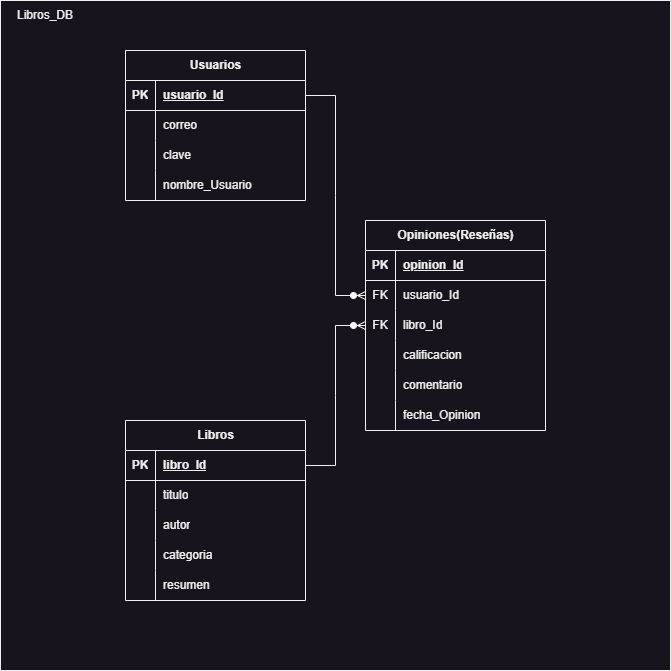

The diagram above was exported from draw.io. Its source (the exported page's mxGraphModel, read from the mxfile embedded in the PNG):
<mxGraphModel dx="1674" dy="836" grid="1" gridSize="10" guides="1" tooltips="1" connect="1" arrows="1" fold="1" page="1" pageScale="1" pageWidth="827" pageHeight="1169" math="0" shadow="0">
  <root>
    <mxCell id="0" />
    <mxCell id="1" parent="0" />
    <mxCell id="GKWt0OQ8jRCzpcv7EPqp-60" value="" style="whiteSpace=wrap;html=1;aspect=fixed;" parent="1" vertex="1">
      <mxGeometry x="120" y="70" width="670" height="670" as="geometry" />
    </mxCell>
    <mxCell id="GKWt0OQ8jRCzpcv7EPqp-61" value="Usuarios" style="shape=table;startSize=30;container=1;collapsible=1;childLayout=tableLayout;fixedRows=1;rowLines=0;fontStyle=1;align=center;resizeLast=1;html=1;" parent="1" vertex="1">
      <mxGeometry x="245" y="120" width="180" height="150" as="geometry" />
    </mxCell>
    <mxCell id="GKWt0OQ8jRCzpcv7EPqp-62" value="" style="shape=tableRow;horizontal=0;startSize=0;swimlaneHead=0;swimlaneBody=0;fillColor=none;collapsible=0;dropTarget=0;points=[[0,0.5],[1,0.5]];portConstraint=eastwest;top=0;left=0;right=0;bottom=1;" parent="GKWt0OQ8jRCzpcv7EPqp-61" vertex="1">
      <mxGeometry y="30" width="180" height="30" as="geometry" />
    </mxCell>
    <mxCell id="GKWt0OQ8jRCzpcv7EPqp-63" value="PK" style="shape=partialRectangle;connectable=0;fillColor=none;top=0;left=0;bottom=0;right=0;fontStyle=1;overflow=hidden;whiteSpace=wrap;html=1;" parent="GKWt0OQ8jRCzpcv7EPqp-62" vertex="1">
      <mxGeometry width="30" height="30" as="geometry">
        <mxRectangle width="30" height="30" as="alternateBounds" />
      </mxGeometry>
    </mxCell>
    <mxCell id="GKWt0OQ8jRCzpcv7EPqp-64" value="usuario_Id" style="shape=partialRectangle;connectable=0;fillColor=none;top=0;left=0;bottom=0;right=0;align=left;spacingLeft=6;fontStyle=5;overflow=hidden;whiteSpace=wrap;html=1;" parent="GKWt0OQ8jRCzpcv7EPqp-62" vertex="1">
      <mxGeometry x="30" width="150" height="30" as="geometry">
        <mxRectangle width="150" height="30" as="alternateBounds" />
      </mxGeometry>
    </mxCell>
    <mxCell id="GKWt0OQ8jRCzpcv7EPqp-65" value="" style="shape=tableRow;horizontal=0;startSize=0;swimlaneHead=0;swimlaneBody=0;fillColor=none;collapsible=0;dropTarget=0;points=[[0,0.5],[1,0.5]];portConstraint=eastwest;top=0;left=0;right=0;bottom=0;" parent="GKWt0OQ8jRCzpcv7EPqp-61" vertex="1">
      <mxGeometry y="60" width="180" height="30" as="geometry" />
    </mxCell>
    <mxCell id="GKWt0OQ8jRCzpcv7EPqp-66" value="" style="shape=partialRectangle;connectable=0;fillColor=none;top=0;left=0;bottom=0;right=0;editable=1;overflow=hidden;whiteSpace=wrap;html=1;" parent="GKWt0OQ8jRCzpcv7EPqp-65" vertex="1">
      <mxGeometry width="30" height="30" as="geometry">
        <mxRectangle width="30" height="30" as="alternateBounds" />
      </mxGeometry>
    </mxCell>
    <mxCell id="GKWt0OQ8jRCzpcv7EPqp-67" value="correo" style="shape=partialRectangle;connectable=0;fillColor=none;top=0;left=0;bottom=0;right=0;align=left;spacingLeft=6;overflow=hidden;whiteSpace=wrap;html=1;" parent="GKWt0OQ8jRCzpcv7EPqp-65" vertex="1">
      <mxGeometry x="30" width="150" height="30" as="geometry">
        <mxRectangle width="150" height="30" as="alternateBounds" />
      </mxGeometry>
    </mxCell>
    <mxCell id="GKWt0OQ8jRCzpcv7EPqp-68" value="" style="shape=tableRow;horizontal=0;startSize=0;swimlaneHead=0;swimlaneBody=0;fillColor=none;collapsible=0;dropTarget=0;points=[[0,0.5],[1,0.5]];portConstraint=eastwest;top=0;left=0;right=0;bottom=0;" parent="GKWt0OQ8jRCzpcv7EPqp-61" vertex="1">
      <mxGeometry y="90" width="180" height="30" as="geometry" />
    </mxCell>
    <mxCell id="GKWt0OQ8jRCzpcv7EPqp-69" value="" style="shape=partialRectangle;connectable=0;fillColor=none;top=0;left=0;bottom=0;right=0;editable=1;overflow=hidden;whiteSpace=wrap;html=1;" parent="GKWt0OQ8jRCzpcv7EPqp-68" vertex="1">
      <mxGeometry width="30" height="30" as="geometry">
        <mxRectangle width="30" height="30" as="alternateBounds" />
      </mxGeometry>
    </mxCell>
    <mxCell id="GKWt0OQ8jRCzpcv7EPqp-70" value="clave" style="shape=partialRectangle;connectable=0;fillColor=none;top=0;left=0;bottom=0;right=0;align=left;spacingLeft=6;overflow=hidden;whiteSpace=wrap;html=1;" parent="GKWt0OQ8jRCzpcv7EPqp-68" vertex="1">
      <mxGeometry x="30" width="150" height="30" as="geometry">
        <mxRectangle width="150" height="30" as="alternateBounds" />
      </mxGeometry>
    </mxCell>
    <mxCell id="GKWt0OQ8jRCzpcv7EPqp-71" value="" style="shape=tableRow;horizontal=0;startSize=0;swimlaneHead=0;swimlaneBody=0;fillColor=none;collapsible=0;dropTarget=0;points=[[0,0.5],[1,0.5]];portConstraint=eastwest;top=0;left=0;right=0;bottom=0;" parent="GKWt0OQ8jRCzpcv7EPqp-61" vertex="1">
      <mxGeometry y="120" width="180" height="30" as="geometry" />
    </mxCell>
    <mxCell id="GKWt0OQ8jRCzpcv7EPqp-72" value="" style="shape=partialRectangle;connectable=0;fillColor=none;top=0;left=0;bottom=0;right=0;editable=1;overflow=hidden;whiteSpace=wrap;html=1;" parent="GKWt0OQ8jRCzpcv7EPqp-71" vertex="1">
      <mxGeometry width="30" height="30" as="geometry">
        <mxRectangle width="30" height="30" as="alternateBounds" />
      </mxGeometry>
    </mxCell>
    <mxCell id="GKWt0OQ8jRCzpcv7EPqp-73" value="nombre_Usuario" style="shape=partialRectangle;connectable=0;fillColor=none;top=0;left=0;bottom=0;right=0;align=left;spacingLeft=6;overflow=hidden;whiteSpace=wrap;html=1;" parent="GKWt0OQ8jRCzpcv7EPqp-71" vertex="1">
      <mxGeometry x="30" width="150" height="30" as="geometry">
        <mxRectangle width="150" height="30" as="alternateBounds" />
      </mxGeometry>
    </mxCell>
    <mxCell id="GKWt0OQ8jRCzpcv7EPqp-74" value="Opiniones(Reseñas)" style="shape=table;startSize=30;container=1;collapsible=1;childLayout=tableLayout;fixedRows=1;rowLines=0;fontStyle=1;align=center;resizeLast=1;html=1;" parent="1" vertex="1">
      <mxGeometry x="485" y="290" width="180" height="210" as="geometry" />
    </mxCell>
    <mxCell id="GKWt0OQ8jRCzpcv7EPqp-75" value="" style="shape=tableRow;horizontal=0;startSize=0;swimlaneHead=0;swimlaneBody=0;fillColor=none;collapsible=0;dropTarget=0;points=[[0,0.5],[1,0.5]];portConstraint=eastwest;top=0;left=0;right=0;bottom=1;" parent="GKWt0OQ8jRCzpcv7EPqp-74" vertex="1">
      <mxGeometry y="30" width="180" height="30" as="geometry" />
    </mxCell>
    <mxCell id="GKWt0OQ8jRCzpcv7EPqp-76" value="PK" style="shape=partialRectangle;connectable=0;fillColor=none;top=0;left=0;bottom=0;right=0;fontStyle=1;overflow=hidden;whiteSpace=wrap;html=1;" parent="GKWt0OQ8jRCzpcv7EPqp-75" vertex="1">
      <mxGeometry width="30" height="30" as="geometry">
        <mxRectangle width="30" height="30" as="alternateBounds" />
      </mxGeometry>
    </mxCell>
    <mxCell id="GKWt0OQ8jRCzpcv7EPqp-77" value="opinion_Id" style="shape=partialRectangle;connectable=0;fillColor=none;top=0;left=0;bottom=0;right=0;align=left;spacingLeft=6;fontStyle=5;overflow=hidden;whiteSpace=wrap;html=1;" parent="GKWt0OQ8jRCzpcv7EPqp-75" vertex="1">
      <mxGeometry x="30" width="150" height="30" as="geometry">
        <mxRectangle width="150" height="30" as="alternateBounds" />
      </mxGeometry>
    </mxCell>
    <mxCell id="GKWt0OQ8jRCzpcv7EPqp-78" value="" style="shape=tableRow;horizontal=0;startSize=0;swimlaneHead=0;swimlaneBody=0;fillColor=none;collapsible=0;dropTarget=0;points=[[0,0.5],[1,0.5]];portConstraint=eastwest;top=0;left=0;right=0;bottom=0;" parent="GKWt0OQ8jRCzpcv7EPqp-74" vertex="1">
      <mxGeometry y="60" width="180" height="30" as="geometry" />
    </mxCell>
    <mxCell id="GKWt0OQ8jRCzpcv7EPqp-79" value="FK" style="shape=partialRectangle;connectable=0;fillColor=none;top=0;left=0;bottom=0;right=0;editable=1;overflow=hidden;whiteSpace=wrap;html=1;" parent="GKWt0OQ8jRCzpcv7EPqp-78" vertex="1">
      <mxGeometry width="30" height="30" as="geometry">
        <mxRectangle width="30" height="30" as="alternateBounds" />
      </mxGeometry>
    </mxCell>
    <mxCell id="GKWt0OQ8jRCzpcv7EPqp-80" value="usuario_Id" style="shape=partialRectangle;connectable=0;fillColor=none;top=0;left=0;bottom=0;right=0;align=left;spacingLeft=6;overflow=hidden;whiteSpace=wrap;html=1;" parent="GKWt0OQ8jRCzpcv7EPqp-78" vertex="1">
      <mxGeometry x="30" width="150" height="30" as="geometry">
        <mxRectangle width="150" height="30" as="alternateBounds" />
      </mxGeometry>
    </mxCell>
    <mxCell id="GKWt0OQ8jRCzpcv7EPqp-81" value="" style="shape=tableRow;horizontal=0;startSize=0;swimlaneHead=0;swimlaneBody=0;fillColor=none;collapsible=0;dropTarget=0;points=[[0,0.5],[1,0.5]];portConstraint=eastwest;top=0;left=0;right=0;bottom=0;" parent="GKWt0OQ8jRCzpcv7EPqp-74" vertex="1">
      <mxGeometry y="90" width="180" height="30" as="geometry" />
    </mxCell>
    <mxCell id="GKWt0OQ8jRCzpcv7EPqp-82" value="FK" style="shape=partialRectangle;connectable=0;fillColor=none;top=0;left=0;bottom=0;right=0;editable=1;overflow=hidden;whiteSpace=wrap;html=1;" parent="GKWt0OQ8jRCzpcv7EPqp-81" vertex="1">
      <mxGeometry width="30" height="30" as="geometry">
        <mxRectangle width="30" height="30" as="alternateBounds" />
      </mxGeometry>
    </mxCell>
    <mxCell id="GKWt0OQ8jRCzpcv7EPqp-83" value="libro_Id" style="shape=partialRectangle;connectable=0;fillColor=none;top=0;left=0;bottom=0;right=0;align=left;spacingLeft=6;overflow=hidden;whiteSpace=wrap;html=1;" parent="GKWt0OQ8jRCzpcv7EPqp-81" vertex="1">
      <mxGeometry x="30" width="150" height="30" as="geometry">
        <mxRectangle width="150" height="30" as="alternateBounds" />
      </mxGeometry>
    </mxCell>
    <mxCell id="GKWt0OQ8jRCzpcv7EPqp-84" value="" style="shape=tableRow;horizontal=0;startSize=0;swimlaneHead=0;swimlaneBody=0;fillColor=none;collapsible=0;dropTarget=0;points=[[0,0.5],[1,0.5]];portConstraint=eastwest;top=0;left=0;right=0;bottom=0;" parent="GKWt0OQ8jRCzpcv7EPqp-74" vertex="1">
      <mxGeometry y="120" width="180" height="30" as="geometry" />
    </mxCell>
    <mxCell id="GKWt0OQ8jRCzpcv7EPqp-85" value="" style="shape=partialRectangle;connectable=0;fillColor=none;top=0;left=0;bottom=0;right=0;editable=1;overflow=hidden;whiteSpace=wrap;html=1;" parent="GKWt0OQ8jRCzpcv7EPqp-84" vertex="1">
      <mxGeometry width="30" height="30" as="geometry">
        <mxRectangle width="30" height="30" as="alternateBounds" />
      </mxGeometry>
    </mxCell>
    <mxCell id="GKWt0OQ8jRCzpcv7EPqp-86" value="calificacion" style="shape=partialRectangle;connectable=0;fillColor=none;top=0;left=0;bottom=0;right=0;align=left;spacingLeft=6;overflow=hidden;whiteSpace=wrap;html=1;" parent="GKWt0OQ8jRCzpcv7EPqp-84" vertex="1">
      <mxGeometry x="30" width="150" height="30" as="geometry">
        <mxRectangle width="150" height="30" as="alternateBounds" />
      </mxGeometry>
    </mxCell>
    <mxCell id="GKWt0OQ8jRCzpcv7EPqp-87" value="" style="shape=tableRow;horizontal=0;startSize=0;swimlaneHead=0;swimlaneBody=0;fillColor=none;collapsible=0;dropTarget=0;points=[[0,0.5],[1,0.5]];portConstraint=eastwest;top=0;left=0;right=0;bottom=0;" parent="GKWt0OQ8jRCzpcv7EPqp-74" vertex="1">
      <mxGeometry y="150" width="180" height="30" as="geometry" />
    </mxCell>
    <mxCell id="GKWt0OQ8jRCzpcv7EPqp-88" value="" style="shape=partialRectangle;connectable=0;fillColor=none;top=0;left=0;bottom=0;right=0;editable=1;overflow=hidden;whiteSpace=wrap;html=1;" parent="GKWt0OQ8jRCzpcv7EPqp-87" vertex="1">
      <mxGeometry width="30" height="30" as="geometry">
        <mxRectangle width="30" height="30" as="alternateBounds" />
      </mxGeometry>
    </mxCell>
    <mxCell id="GKWt0OQ8jRCzpcv7EPqp-89" value="comentario" style="shape=partialRectangle;connectable=0;fillColor=none;top=0;left=0;bottom=0;right=0;align=left;spacingLeft=6;overflow=hidden;whiteSpace=wrap;html=1;" parent="GKWt0OQ8jRCzpcv7EPqp-87" vertex="1">
      <mxGeometry x="30" width="150" height="30" as="geometry">
        <mxRectangle width="150" height="30" as="alternateBounds" />
      </mxGeometry>
    </mxCell>
    <mxCell id="GKWt0OQ8jRCzpcv7EPqp-90" value="" style="shape=tableRow;horizontal=0;startSize=0;swimlaneHead=0;swimlaneBody=0;fillColor=none;collapsible=0;dropTarget=0;points=[[0,0.5],[1,0.5]];portConstraint=eastwest;top=0;left=0;right=0;bottom=0;" parent="GKWt0OQ8jRCzpcv7EPqp-74" vertex="1">
      <mxGeometry y="180" width="180" height="30" as="geometry" />
    </mxCell>
    <mxCell id="GKWt0OQ8jRCzpcv7EPqp-91" value="" style="shape=partialRectangle;connectable=0;fillColor=none;top=0;left=0;bottom=0;right=0;editable=1;overflow=hidden;whiteSpace=wrap;html=1;" parent="GKWt0OQ8jRCzpcv7EPqp-90" vertex="1">
      <mxGeometry width="30" height="30" as="geometry">
        <mxRectangle width="30" height="30" as="alternateBounds" />
      </mxGeometry>
    </mxCell>
    <mxCell id="GKWt0OQ8jRCzpcv7EPqp-92" value="fecha_Opinion" style="shape=partialRectangle;connectable=0;fillColor=none;top=0;left=0;bottom=0;right=0;align=left;spacingLeft=6;overflow=hidden;whiteSpace=wrap;html=1;" parent="GKWt0OQ8jRCzpcv7EPqp-90" vertex="1">
      <mxGeometry x="30" width="150" height="30" as="geometry">
        <mxRectangle width="150" height="30" as="alternateBounds" />
      </mxGeometry>
    </mxCell>
    <mxCell id="GKWt0OQ8jRCzpcv7EPqp-93" value="Libros" style="shape=table;startSize=30;container=1;collapsible=1;childLayout=tableLayout;fixedRows=1;rowLines=0;fontStyle=1;align=center;resizeLast=1;html=1;" parent="1" vertex="1">
      <mxGeometry x="245" y="490" width="180" height="180" as="geometry" />
    </mxCell>
    <mxCell id="GKWt0OQ8jRCzpcv7EPqp-94" value="" style="shape=tableRow;horizontal=0;startSize=0;swimlaneHead=0;swimlaneBody=0;fillColor=none;collapsible=0;dropTarget=0;points=[[0,0.5],[1,0.5]];portConstraint=eastwest;top=0;left=0;right=0;bottom=1;" parent="GKWt0OQ8jRCzpcv7EPqp-93" vertex="1">
      <mxGeometry y="30" width="180" height="30" as="geometry" />
    </mxCell>
    <mxCell id="GKWt0OQ8jRCzpcv7EPqp-95" value="PK" style="shape=partialRectangle;connectable=0;fillColor=none;top=0;left=0;bottom=0;right=0;fontStyle=1;overflow=hidden;whiteSpace=wrap;html=1;" parent="GKWt0OQ8jRCzpcv7EPqp-94" vertex="1">
      <mxGeometry width="30" height="30" as="geometry">
        <mxRectangle width="30" height="30" as="alternateBounds" />
      </mxGeometry>
    </mxCell>
    <mxCell id="GKWt0OQ8jRCzpcv7EPqp-96" value="libro_Id" style="shape=partialRectangle;connectable=0;fillColor=none;top=0;left=0;bottom=0;right=0;align=left;spacingLeft=6;fontStyle=5;overflow=hidden;whiteSpace=wrap;html=1;" parent="GKWt0OQ8jRCzpcv7EPqp-94" vertex="1">
      <mxGeometry x="30" width="150" height="30" as="geometry">
        <mxRectangle width="150" height="30" as="alternateBounds" />
      </mxGeometry>
    </mxCell>
    <mxCell id="GKWt0OQ8jRCzpcv7EPqp-97" value="" style="shape=tableRow;horizontal=0;startSize=0;swimlaneHead=0;swimlaneBody=0;fillColor=none;collapsible=0;dropTarget=0;points=[[0,0.5],[1,0.5]];portConstraint=eastwest;top=0;left=0;right=0;bottom=0;" parent="GKWt0OQ8jRCzpcv7EPqp-93" vertex="1">
      <mxGeometry y="60" width="180" height="30" as="geometry" />
    </mxCell>
    <mxCell id="GKWt0OQ8jRCzpcv7EPqp-98" value="" style="shape=partialRectangle;connectable=0;fillColor=none;top=0;left=0;bottom=0;right=0;editable=1;overflow=hidden;whiteSpace=wrap;html=1;" parent="GKWt0OQ8jRCzpcv7EPqp-97" vertex="1">
      <mxGeometry width="30" height="30" as="geometry">
        <mxRectangle width="30" height="30" as="alternateBounds" />
      </mxGeometry>
    </mxCell>
    <mxCell id="GKWt0OQ8jRCzpcv7EPqp-99" value="titulo" style="shape=partialRectangle;connectable=0;fillColor=none;top=0;left=0;bottom=0;right=0;align=left;spacingLeft=6;overflow=hidden;whiteSpace=wrap;html=1;" parent="GKWt0OQ8jRCzpcv7EPqp-97" vertex="1">
      <mxGeometry x="30" width="150" height="30" as="geometry">
        <mxRectangle width="150" height="30" as="alternateBounds" />
      </mxGeometry>
    </mxCell>
    <mxCell id="GKWt0OQ8jRCzpcv7EPqp-100" value="" style="shape=tableRow;horizontal=0;startSize=0;swimlaneHead=0;swimlaneBody=0;fillColor=none;collapsible=0;dropTarget=0;points=[[0,0.5],[1,0.5]];portConstraint=eastwest;top=0;left=0;right=0;bottom=0;" parent="GKWt0OQ8jRCzpcv7EPqp-93" vertex="1">
      <mxGeometry y="90" width="180" height="30" as="geometry" />
    </mxCell>
    <mxCell id="GKWt0OQ8jRCzpcv7EPqp-101" value="" style="shape=partialRectangle;connectable=0;fillColor=none;top=0;left=0;bottom=0;right=0;editable=1;overflow=hidden;whiteSpace=wrap;html=1;" parent="GKWt0OQ8jRCzpcv7EPqp-100" vertex="1">
      <mxGeometry width="30" height="30" as="geometry">
        <mxRectangle width="30" height="30" as="alternateBounds" />
      </mxGeometry>
    </mxCell>
    <mxCell id="GKWt0OQ8jRCzpcv7EPqp-102" value="autor" style="shape=partialRectangle;connectable=0;fillColor=none;top=0;left=0;bottom=0;right=0;align=left;spacingLeft=6;overflow=hidden;whiteSpace=wrap;html=1;" parent="GKWt0OQ8jRCzpcv7EPqp-100" vertex="1">
      <mxGeometry x="30" width="150" height="30" as="geometry">
        <mxRectangle width="150" height="30" as="alternateBounds" />
      </mxGeometry>
    </mxCell>
    <mxCell id="GKWt0OQ8jRCzpcv7EPqp-103" value="" style="shape=tableRow;horizontal=0;startSize=0;swimlaneHead=0;swimlaneBody=0;fillColor=none;collapsible=0;dropTarget=0;points=[[0,0.5],[1,0.5]];portConstraint=eastwest;top=0;left=0;right=0;bottom=0;" parent="GKWt0OQ8jRCzpcv7EPqp-93" vertex="1">
      <mxGeometry y="120" width="180" height="30" as="geometry" />
    </mxCell>
    <mxCell id="GKWt0OQ8jRCzpcv7EPqp-104" value="" style="shape=partialRectangle;connectable=0;fillColor=none;top=0;left=0;bottom=0;right=0;editable=1;overflow=hidden;whiteSpace=wrap;html=1;" parent="GKWt0OQ8jRCzpcv7EPqp-103" vertex="1">
      <mxGeometry width="30" height="30" as="geometry">
        <mxRectangle width="30" height="30" as="alternateBounds" />
      </mxGeometry>
    </mxCell>
    <mxCell id="GKWt0OQ8jRCzpcv7EPqp-105" value="categoria" style="shape=partialRectangle;connectable=0;fillColor=none;top=0;left=0;bottom=0;right=0;align=left;spacingLeft=6;overflow=hidden;whiteSpace=wrap;html=1;" parent="GKWt0OQ8jRCzpcv7EPqp-103" vertex="1">
      <mxGeometry x="30" width="150" height="30" as="geometry">
        <mxRectangle width="150" height="30" as="alternateBounds" />
      </mxGeometry>
    </mxCell>
    <mxCell id="GKWt0OQ8jRCzpcv7EPqp-106" value="" style="shape=tableRow;horizontal=0;startSize=0;swimlaneHead=0;swimlaneBody=0;fillColor=none;collapsible=0;dropTarget=0;points=[[0,0.5],[1,0.5]];portConstraint=eastwest;top=0;left=0;right=0;bottom=0;" parent="GKWt0OQ8jRCzpcv7EPqp-93" vertex="1">
      <mxGeometry y="150" width="180" height="30" as="geometry" />
    </mxCell>
    <mxCell id="GKWt0OQ8jRCzpcv7EPqp-107" value="" style="shape=partialRectangle;connectable=0;fillColor=none;top=0;left=0;bottom=0;right=0;editable=1;overflow=hidden;whiteSpace=wrap;html=1;" parent="GKWt0OQ8jRCzpcv7EPqp-106" vertex="1">
      <mxGeometry width="30" height="30" as="geometry">
        <mxRectangle width="30" height="30" as="alternateBounds" />
      </mxGeometry>
    </mxCell>
    <mxCell id="GKWt0OQ8jRCzpcv7EPqp-108" value="resumen" style="shape=partialRectangle;connectable=0;fillColor=none;top=0;left=0;bottom=0;right=0;align=left;spacingLeft=6;overflow=hidden;whiteSpace=wrap;html=1;" parent="GKWt0OQ8jRCzpcv7EPqp-106" vertex="1">
      <mxGeometry x="30" width="150" height="30" as="geometry">
        <mxRectangle width="150" height="30" as="alternateBounds" />
      </mxGeometry>
    </mxCell>
    <mxCell id="GKWt0OQ8jRCzpcv7EPqp-109" value="" style="edgeStyle=entityRelationEdgeStyle;fontSize=12;html=1;endArrow=ERzeroToMany;endFill=1;rounded=0;exitX=1;exitY=0.5;exitDx=0;exitDy=0;entryX=0;entryY=0.5;entryDx=0;entryDy=0;" parent="1" source="GKWt0OQ8jRCzpcv7EPqp-62" target="GKWt0OQ8jRCzpcv7EPqp-78" edge="1">
      <mxGeometry width="100" height="100" relative="1" as="geometry">
        <mxPoint x="425" y="620" as="sourcePoint" />
        <mxPoint x="525" y="520" as="targetPoint" />
      </mxGeometry>
    </mxCell>
    <mxCell id="GKWt0OQ8jRCzpcv7EPqp-110" value="" style="edgeStyle=entityRelationEdgeStyle;fontSize=12;html=1;endArrow=ERzeroToMany;endFill=1;rounded=0;exitX=1;exitY=0.5;exitDx=0;exitDy=0;entryX=0;entryY=0.5;entryDx=0;entryDy=0;" parent="1" source="GKWt0OQ8jRCzpcv7EPqp-94" target="GKWt0OQ8jRCzpcv7EPqp-81" edge="1">
      <mxGeometry width="100" height="100" relative="1" as="geometry">
        <mxPoint x="485" y="560" as="sourcePoint" />
        <mxPoint x="615" y="550" as="targetPoint" />
      </mxGeometry>
    </mxCell>
    <mxCell id="GKWt0OQ8jRCzpcv7EPqp-111" value="Libros_DB" style="text;html=1;strokeColor=none;fillColor=none;align=center;verticalAlign=middle;whiteSpace=wrap;rounded=0;" parent="1" vertex="1">
      <mxGeometry x="120" y="70" width="90" height="30" as="geometry" />
    </mxCell>
  </root>
</mxGraphModel>